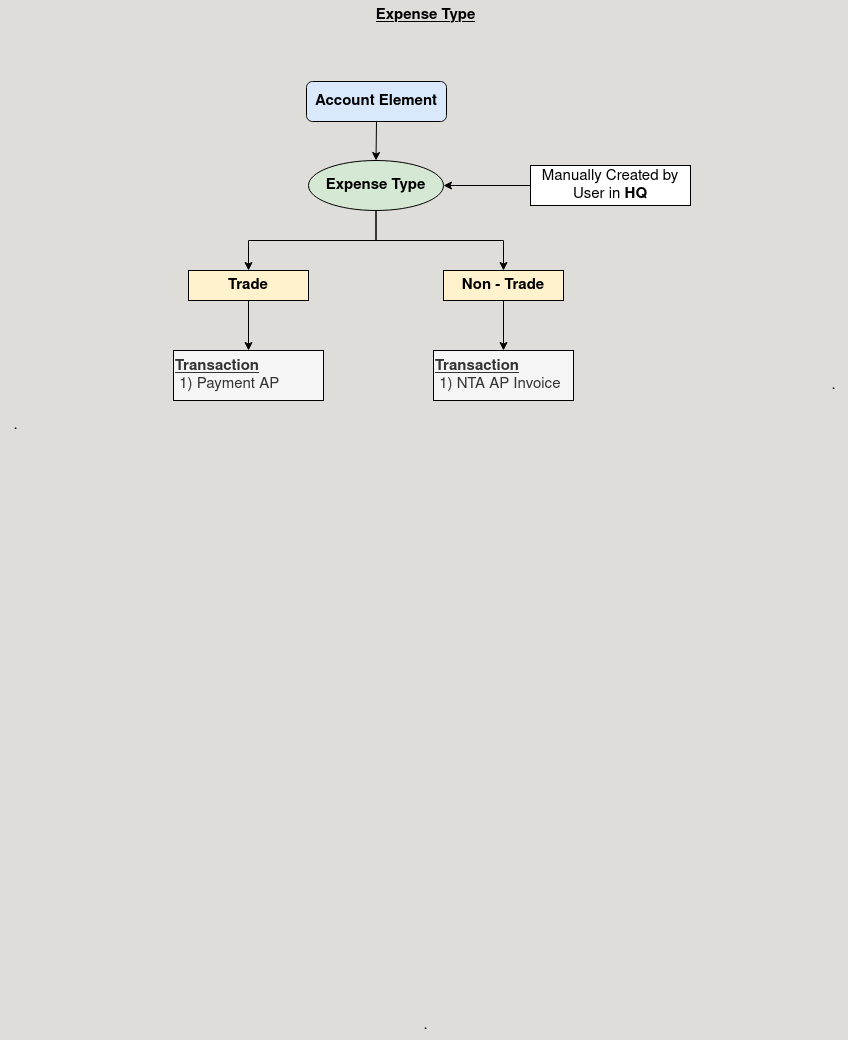

The diagram above was exported from draw.io. Its source (the exported page's mxGraphModel, read from the mxfile embedded in the PNG):
<mxGraphModel dx="1272" dy="820" grid="1" gridSize="10" guides="1" tooltips="1" connect="1" arrows="1" fold="1" page="1" pageScale="1" pageWidth="850" pageHeight="1100" background="#deddda" math="0" shadow="0">
  <root>
    <mxCell id="0" />
    <mxCell id="1" parent="0" />
    <mxCell id="awWJPi-OM92FFgRP6QNb-16" value="&lt;font&gt;&lt;b&gt;&lt;u&gt;Expense Type&lt;br&gt;&lt;/u&gt;&lt;/b&gt;&lt;/font&gt;" style="text;html=1;align=center;verticalAlign=middle;resizable=0;points=[];autosize=1;strokeColor=none;fillColor=none;fontSize=15;" vertex="1" parent="1">
      <mxGeometry x="365" y="40" width="120" height="30" as="geometry" />
    </mxCell>
    <mxCell id="awWJPi-OM92FFgRP6QNb-29" value="." style="text;html=1;align=center;verticalAlign=middle;resizable=0;points=[];autosize=1;strokeColor=none;fillColor=none;fontSize=15;" vertex="1" parent="1">
      <mxGeometry y="450" width="30" height="30" as="geometry" />
    </mxCell>
    <mxCell id="awWJPi-OM92FFgRP6QNb-30" value="." style="text;html=1;align=center;verticalAlign=middle;resizable=0;points=[];autosize=1;strokeColor=none;fillColor=none;fontSize=15;" vertex="1" parent="1">
      <mxGeometry x="818" y="410" width="30" height="30" as="geometry" />
    </mxCell>
    <mxCell id="awWJPi-OM92FFgRP6QNb-31" value="." style="text;html=1;align=center;verticalAlign=middle;resizable=0;points=[];autosize=1;strokeColor=none;fillColor=none;fontSize=15;" vertex="1" parent="1">
      <mxGeometry x="410" y="1050" width="30" height="30" as="geometry" />
    </mxCell>
    <mxCell id="awWJPi-OM92FFgRP6QNb-49" style="edgeStyle=orthogonalEdgeStyle;rounded=0;orthogonalLoop=1;jettySize=auto;html=1;exitX=0.5;exitY=1;exitDx=0;exitDy=0;" edge="1" parent="1" source="awWJPi-OM92FFgRP6QNb-32" target="awWJPi-OM92FFgRP6QNb-37">
      <mxGeometry relative="1" as="geometry" />
    </mxCell>
    <mxCell id="awWJPi-OM92FFgRP6QNb-50" style="edgeStyle=orthogonalEdgeStyle;rounded=0;orthogonalLoop=1;jettySize=auto;html=1;exitX=0.5;exitY=1;exitDx=0;exitDy=0;entryX=0.5;entryY=0;entryDx=0;entryDy=0;" edge="1" parent="1" source="awWJPi-OM92FFgRP6QNb-32" target="awWJPi-OM92FFgRP6QNb-36">
      <mxGeometry relative="1" as="geometry" />
    </mxCell>
    <mxCell id="awWJPi-OM92FFgRP6QNb-32" value="Expense Type" style="ellipse;whiteSpace=wrap;html=1;fontStyle=1;fontSize=15;fillColor=#d5e8d4;strokeColor=default;" vertex="1" parent="1">
      <mxGeometry x="308" y="200" width="135" height="50" as="geometry" />
    </mxCell>
    <mxCell id="awWJPi-OM92FFgRP6QNb-42" style="edgeStyle=orthogonalEdgeStyle;rounded=0;orthogonalLoop=1;jettySize=auto;html=1;exitX=0;exitY=0.5;exitDx=0;exitDy=0;entryX=1;entryY=0.5;entryDx=0;entryDy=0;" edge="1" parent="1" source="awWJPi-OM92FFgRP6QNb-34" target="awWJPi-OM92FFgRP6QNb-32">
      <mxGeometry relative="1" as="geometry" />
    </mxCell>
    <mxCell id="awWJPi-OM92FFgRP6QNb-34" value="Manually Created by User in &lt;b&gt;HQ&lt;/b&gt;" style="rounded=0;whiteSpace=wrap;html=1;fontSize=15;strokeColor=default;" vertex="1" parent="1">
      <mxGeometry x="530" y="205" width="160" height="40" as="geometry" />
    </mxCell>
    <mxCell id="awWJPi-OM92FFgRP6QNb-48" style="edgeStyle=orthogonalEdgeStyle;rounded=0;orthogonalLoop=1;jettySize=auto;html=1;exitX=0.5;exitY=1;exitDx=0;exitDy=0;entryX=0.5;entryY=0;entryDx=0;entryDy=0;" edge="1" parent="1" source="awWJPi-OM92FFgRP6QNb-35" target="awWJPi-OM92FFgRP6QNb-32">
      <mxGeometry relative="1" as="geometry" />
    </mxCell>
    <mxCell id="awWJPi-OM92FFgRP6QNb-35" value="&lt;b&gt;Account Element&lt;/b&gt;" style="rounded=1;whiteSpace=wrap;html=1;fontSize=15;fillColor=#dae8fc;strokeColor=default;" vertex="1" parent="1">
      <mxGeometry x="306" y="121" width="140" height="40" as="geometry" />
    </mxCell>
    <mxCell id="awWJPi-OM92FFgRP6QNb-47" style="edgeStyle=orthogonalEdgeStyle;rounded=0;orthogonalLoop=1;jettySize=auto;html=1;exitX=0.5;exitY=1;exitDx=0;exitDy=0;entryX=0.5;entryY=0;entryDx=0;entryDy=0;" edge="1" parent="1" source="awWJPi-OM92FFgRP6QNb-36" target="awWJPi-OM92FFgRP6QNb-38">
      <mxGeometry relative="1" as="geometry" />
    </mxCell>
    <mxCell id="awWJPi-OM92FFgRP6QNb-36" value="&lt;b&gt;Trade&lt;/b&gt;" style="rounded=0;whiteSpace=wrap;html=1;fontSize=15;fillColor=#fff2cc;strokeColor=default;" vertex="1" parent="1">
      <mxGeometry x="188" y="310" width="120" height="30" as="geometry" />
    </mxCell>
    <mxCell id="awWJPi-OM92FFgRP6QNb-46" style="edgeStyle=orthogonalEdgeStyle;rounded=0;orthogonalLoop=1;jettySize=auto;html=1;exitX=0.5;exitY=1;exitDx=0;exitDy=0;entryX=0.5;entryY=0;entryDx=0;entryDy=0;" edge="1" parent="1" source="awWJPi-OM92FFgRP6QNb-37" target="awWJPi-OM92FFgRP6QNb-39">
      <mxGeometry relative="1" as="geometry" />
    </mxCell>
    <mxCell id="awWJPi-OM92FFgRP6QNb-37" value="&lt;b&gt;Non - Trade&lt;/b&gt;" style="rounded=0;whiteSpace=wrap;html=1;fontSize=15;fillColor=#fff2cc;strokeColor=default;" vertex="1" parent="1">
      <mxGeometry x="443" y="310" width="120" height="30" as="geometry" />
    </mxCell>
    <mxCell id="awWJPi-OM92FFgRP6QNb-38" value="&lt;div&gt;&lt;b&gt;&lt;u&gt;Transaction&lt;/u&gt;&lt;/b&gt;&lt;/div&gt;&lt;div&gt;&amp;nbsp;1) Payment AP&lt;br&gt;&lt;/div&gt;" style="rounded=0;whiteSpace=wrap;html=1;align=left;fontSize=15;fillColor=#f5f5f5;fontColor=#333333;strokeColor=default;" vertex="1" parent="1">
      <mxGeometry x="173" y="390" width="150" height="50" as="geometry" />
    </mxCell>
    <mxCell id="awWJPi-OM92FFgRP6QNb-39" value="&lt;div&gt;&lt;b&gt;&lt;u&gt;Transaction&lt;/u&gt;&lt;/b&gt;&lt;/div&gt;&lt;div&gt;&amp;nbsp;1) NTA AP Invoice&lt;br&gt;&lt;/div&gt;" style="rounded=0;whiteSpace=wrap;html=1;align=left;fontSize=15;fillColor=#f5f5f5;fontColor=#333333;strokeColor=default;" vertex="1" parent="1">
      <mxGeometry x="433" y="390" width="140" height="50" as="geometry" />
    </mxCell>
  </root>
</mxGraphModel>